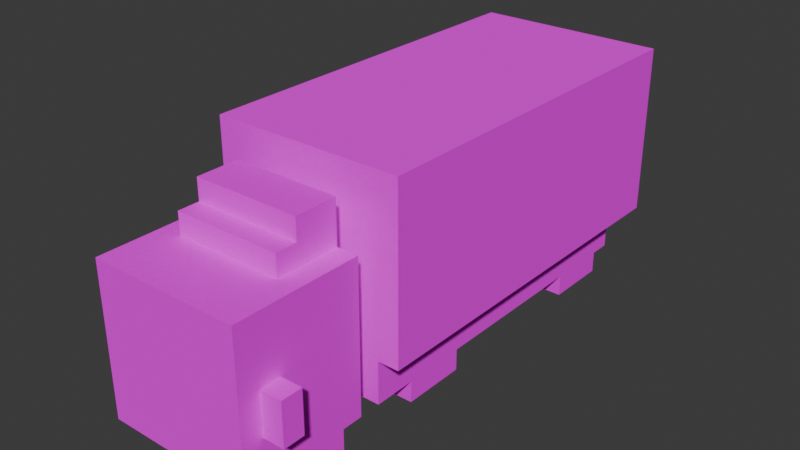 # Source: truck01.blend  (saved by Blender 4.0.36; exported with 4.5.12 LTS)
import bpy
from mathutils import Matrix  # noqa: F401  (used for matrix-valued properties, if any)

bpy.ops.wm.read_factory_settings(use_empty=True)
scene = bpy.context.scene
scene.name = 'Scene'

# ---- collections
col_collection = bpy.data.collections.new('Collection'); scene.collection.children.link(col_collection)

# ---- images (referenced by path relative to the original .blend; pixels are not part of the script)
import os
ASSET_DIR = os.environ.get("B2B_ASSET_DIR", "")  # directory of the original .blend (textures are referenced by path, not embedded)
HERE = os.path.dirname(os.path.abspath(__file__))  # packed textures are extracted next to this script under _unpacked/

def load_image(name, relpath, width, height, colorspace="sRGB"):
    """Load a texture the original file referenced (path relative to the .blend, or extracted next to this script)."""
    p = next((c for c in (os.path.join(HERE, relpath), os.path.join(ASSET_DIR, relpath)) if relpath and os.path.exists(c)), "")
    if p:
        img = bpy.data.images.load(p, check_existing=True)
        img.name = name
    else:  # same state as the original file: an image datablock whose file is absent (Cycles renders it pink)
        img = bpy.data.images.new(name, width, height)
        img.source = "FILE"
        img.filepath = "//" + (relpath or name)
    img.colorspace_settings.name = colorspace
    return img
img_0_png = load_image('0.png', '0.png', 1024, 1024, 'sRGB')

# ---- materials (node trees are filled in below, after node groups)
mat_truck_tex_tex = bpy.data.materials.new('Truck-tex.tex')
mat_truck_tex_tex.use_transparent_shadow = False
mat_truck_tex_tex.roughness = 1.0

# ---- material node trees
mat_truck_tex_tex.use_nodes = True; mat_truck_tex_tex.node_tree.nodes.clear()
_N = mat_truck_tex_tex.node_tree.nodes; _L = mat_truck_tex_tex.node_tree.links
n0 = _N.new('ShaderNodeBsdfPrincipled'); n0.name = 'Principled BSDF'; n0.location = (0, 300)
n0.inputs[2].default_value = 1.0
n0.inputs[3].default_value = 1.45
n0.inputs[13].default_value = 0.0
n1 = _N.new('ShaderNodeOutputMaterial'); n1.name = 'Material Output'; n1.location = (280, 300)
n2 = _N.new('ShaderNodeTexImage'); n2.name = 'Image Texture'; n2.location = (-480, 255)
n2.image = img_0_png
_L.new(n0.outputs[0], n1.inputs[0])
_L.new(n2.outputs[0], n0.inputs[0])
n1.is_active_output = True

# ---- world
world_world = bpy.data.worlds.new('World'); scene.world = world_world
world_world.use_nodes = True; world_world.node_tree.nodes.clear()
_N = world_world.node_tree.nodes; _L = world_world.node_tree.links
n0 = _N.new('ShaderNodeOutputWorld'); n0.name = 'World Output'; n0.location = (300, 300)
n1 = _N.new('ShaderNodeBackground'); n1.name = 'Background'; n1.location = (10, 300)
n1.inputs[0].default_value = (0.05088, 0.05088, 0.05088, 1.0)
_L.new(n1.outputs[0], n0.inputs[0])
n0.is_active_output = True
world_world.color = (0.05088, 0.05088, 0.05088)
world_world.use_sun_shadow = False
world_world.sun_shadow_jitter_overblur = 0.0

# ---- meshes
me_truck = bpy.data.meshes.new('Truck')
me_truck.from_pydata([(0.54, 1.32, -1.5), (-0.54, 1.32, -1.5), (-0.54, 1.32, 0.66), (0.54, 1.32, 0.66), (0.42, 0.96, 1.14), (-0.3, 0.96, 1.14), (-0.3, 0.96, 1.5), (0.42, 0.96, 1.5), (0.3, 1.2, 0.78), (-0.3, 1.2, 0.78), (-0.3, 1.2, 1.02), (0.3, 1.2, 1.02), (-0.3, 0.96, 0.78), (-0.42, 0.96, 0.78), (-0.42, 0.96, 1.5), (-0.3, 0.96, 1.5), (0.3, 1.08, 1.02), (-0.3, 1.08, 1.02), (-0.3, 1.08, 1.14), (0.3, 1.08, 1.14), (0.42, 0.96, 0.78), (0.3, 0.96, 0.78), (0.3, 0.96, 1.14), (0.42, 0.96, 1.14), (0.18, 0.48, 0.66), (-0.18, 0.48, 0.66), (-0.18, 0.48, 0.78), (0.18, 0.48, 0.78), (0.54, 0.6, 1.26), (0.42, 0.6, 1.26), (0.42, 0.6, 1.38), (0.54, 0.6, 1.38), (-0.42, 0.6, 1.26), (-0.54, 0.6, 1.26), (-0.54, 0.6, 1.38), (-0.42, 0.6, 1.38), (0.3, 0.24, 0.66), (0.18, 0.24, 0.66), (0.18, 0.24, 0.78), (0.3, 0.24, 0.78), (-0.18, 0.24, 0.66), (-0.3, 0.24, 0.66), (-0.3, 0.24, 0.78), (-0.18, 0.24, 0.78), (0.42, 0.12, -0.18), (-0.3, 0.12, -0.18), (-0.3, 0.12, -0.9), (0.42, 0.12, -0.9), (0.54, 0.36, 0.66), (0.42, 0.36, 0.66), (0.42, 0.36, -1.5), (0.54, 0.36, -1.5), (-0.42, 0.36, 0.66), (-0.54, 0.36, 0.66), (-0.54, 0.36, -1.5), (-0.42, 0.36, -1.5), (0.42, 0.12, 1.5), (-0.42, 0.12, 1.5), (-0.42, 0.12, 1.26), (0.42, 0.12, 1.26), (0.18, 0.12, 1.26), (-0.18, 0.12, 1.26), (-0.18, 0.12, 0.78), (0.18, 0.12, 0.78), (0.18, 0.12, -0.9), (-0.18, 0.12, -0.9), (-0.18, 0.12, -1.38), (0.18, 0.12, -1.38), (0.42, 0.0, 1.26), (0.18, 0.0, 1.26), (0.18, 0.0, 0.9), (0.42, 0.0, 0.9), (-0.18, 0.0, 1.26), (-0.42, 0.0, 1.26), (-0.42, 0.0, 0.9), (-0.18, 0.0, 0.9), (0.42, 0.12, 0.66), (-0.06, 0.12, 0.66), (-0.06, 0.12, 0.42), (0.42, 0.12, 0.42), (-0.06, 0.12, 0.66), (-0.18, 0.12, 0.66), (-0.18, 0.12, -0.06), (-0.06, 0.12, -0.06), (0.42, 0.0, 0.42), (0.18, 0.0, 0.42), (0.18, 0.0, 0.06), (0.42, 0.0, 0.06), (-0.18, 0.0, 0.42), (-0.42, 0.0, 0.42), (-0.42, 0.0, 0.06), (-0.18, 0.0, 0.06), (0.18, 0.12, 0.42), (-0.06, 0.12, 0.42), (-0.06, 0.12, -0.06), (0.18, 0.12, -0.06), (-0.3, 0.12, -0.06), (-0.42, 0.12, -0.06), (-0.42, 0.12, -0.9), (-0.3, 0.12, -0.9), (0.42, 0.0, -0.9), (0.18, 0.0, -0.9), (0.18, 0.0, -1.26), (0.42, 0.0, -1.26), (-0.18, 0.0, -0.9), (-0.42, 0.0, -0.9), (-0.42, 0.0, -1.26), (-0.18, 0.0, -1.26), (0.42, 0.36, -1.38), (-0.42, 0.36, -1.38), (-0.42, 0.36, -1.5), (0.42, 0.36, -1.5), (0.3, 0.12, 0.78), (-0.18, 0.12, 0.78), (-0.18, 0.12, 0.66), (0.3, 0.12, 0.66), (-0.18, 0.12, 0.78), (-0.3, 0.12, 0.78), (-0.3, 0.12, 0.42), (-0.18, 0.12, 0.42), (0.42, 0.12, 0.06), (0.18, 0.12, 0.06), (0.18, 0.12, -0.18), (0.42, 0.12, -0.18), (0.18, 0.12, -0.06), (-0.3, 0.12, -0.06), (-0.3, 0.12, -0.18), (0.18, 0.12, -0.18), (0.42, 0.12, 0.9), (0.18, 0.12, 0.9), (0.18, 0.12, 0.78), (0.42, 0.12, 0.78), (-0.18, 0.12, 0.9), (-0.42, 0.12, 0.9), (-0.42, 0.12, 0.78), (-0.18, 0.12, 0.78), (-0.3, 0.12, 0.66), (-0.42, 0.12, 0.66), (-0.42, 0.12, 0.42), (-0.3, 0.12, 0.42), (-0.18, 0.12, 0.06), (-0.42, 0.12, 0.06), (-0.42, 0.12, -0.06), (-0.18, 0.12, -0.06), (0.42, 0.12, -1.26), (0.18, 0.12, -1.26), (0.18, 0.12, -1.38), (0.42, 0.12, -1.38), (-0.18, 0.12, -1.26), (-0.42, 0.12, -1.26), (-0.42, 0.12, -1.38), (-0.18, 0.12, -1.38), (0.54, 0.36, 1.38), (0.42, 0.36, 1.38), (0.42, 0.36, 1.26), (0.54, 0.36, 1.26), (-0.42, 0.36, 1.38), (-0.54, 0.36, 1.38), (-0.54, 0.36, 1.26), (-0.42, 0.36, 1.26), (0.54, 1.32, -1.5), (0.54, 1.32, 0.66), (0.54, 0.36, 0.66), (0.54, 0.36, -1.5), (0.42, 0.96, 0.9), (0.42, 0.96, 1.26), (0.42, 0.0, 1.26), (0.42, 0.0, 0.9), (0.42, 0.36, -1.26), (0.42, 0.36, 0.42), (0.42, 0.24, 0.42), (0.42, 0.24, -1.26), (0.42, 0.96, 1.26), (0.42, 0.96, 1.5), (0.42, 0.6, 1.5), (0.42, 0.6, 1.26), (0.42, 0.96, 0.78), (0.42, 0.96, 0.9), (0.42, 0.12, 0.9), (0.42, 0.12, 0.78), (0.42, 0.24, 0.06), (0.42, 0.24, 0.42), (0.42, 0.0, 0.42), (0.42, 0.0, 0.06), (0.42, 0.24, -0.9), (0.42, 0.24, 0.06), (0.42, 0.12, 0.06), (0.42, 0.12, -0.9), (0.42, 0.24, -1.26), (0.42, 0.24, -0.9), (0.42, 0.0, -0.9), (0.42, 0.0, -1.26), (0.42, 0.6, 1.38), (0.42, 0.6, 1.5), (0.42, 0.12, 1.5), (0.42, 0.12, 1.38), (-0.18, 0.12, 0.9), (-0.18, 0.12, 1.26), (-0.18, 0.0, 1.26), (-0.18, 0.0, 0.9), (0.3, 1.08, 0.78), (0.3, 1.08, 1.14), (0.3, 0.96, 1.14), (0.3, 0.96, 0.78), (0.42, 0.36, 0.42), (0.42, 0.36, 0.66), (0.42, 0.12, 0.66), (0.42, 0.12, 0.42), (-0.18, 0.12, 0.06), (-0.18, 0.12, 0.42), (-0.18, 0.0, 0.42), (-0.18, 0.0, 0.06), (-0.18, 0.12, -1.26), (-0.18, 0.12, -0.9), (-0.18, 0.0, -0.9), (-0.18, 0.0, -1.26), (0.42, 0.36, 1.26), (0.42, 0.36, 1.38), (0.42, 0.12, 1.38), (0.42, 0.12, 1.26), (0.54, 0.6, 1.26), (0.54, 0.6, 1.38), (0.54, 0.36, 1.38), (0.54, 0.36, 1.26), (0.3, 1.2, 0.78), (0.3, 1.2, 1.02), (0.3, 1.08, 1.02), (0.3, 1.08, 0.78), (0.18, 0.48, 0.66), (0.18, 0.48, 0.78), (0.18, 0.24, 0.78), (0.18, 0.24, 0.66), (0.42, 0.36, -1.38), (0.42, 0.36, -1.26), (0.42, 0.12, -1.26), (0.42, 0.12, -1.38), (0.3, 0.24, 0.66), (0.3, 0.24, 0.78), (0.3, 0.12, 0.78), (0.3, 0.12, 0.66), (-0.54, 0.36, -1.5), (-0.54, 0.36, 0.66), (-0.54, 1.32, 0.66), (-0.54, 1.32, -1.5), (-0.42, 0.0, 0.9), (-0.42, 0.0, 1.26), (-0.42, 0.96, 1.26), (-0.42, 0.96, 0.9), (-0.42, 0.24, -1.26), (-0.42, 0.24, 0.42), (-0.42, 0.36, 0.42), (-0.42, 0.36, -1.26), (-0.42, 0.6, 1.26), (-0.42, 0.6, 1.5), (-0.42, 0.96, 1.5), (-0.42, 0.96, 1.26), (-0.42, 0.12, 0.78), (-0.42, 0.12, 0.9), (-0.42, 0.96, 0.9), (-0.42, 0.96, 0.78), (-0.42, 0.0, 0.06), (-0.42, 0.0, 0.42), (-0.42, 0.24, 0.42), (-0.42, 0.24, 0.06), (-0.42, 0.12, -0.9), (-0.42, 0.12, 0.06), (-0.42, 0.24, 0.06), (-0.42, 0.24, -0.9), (-0.42, 0.0, -1.26), (-0.42, 0.0, -0.9), (-0.42, 0.24, -0.9), (-0.42, 0.24, -1.26), (-0.42, 0.12, 1.38), (-0.42, 0.12, 1.5), (-0.42, 0.6, 1.5), (-0.42, 0.6, 1.38), (0.18, 0.0, 0.9), (0.18, 0.0, 1.26), (0.18, 0.12, 1.26), (0.18, 0.12, 0.9), (-0.3, 0.96, 0.78), (-0.3, 0.96, 1.14), (-0.3, 1.08, 1.14), (-0.3, 1.08, 0.78), (-0.42, 0.12, 0.42), (-0.42, 0.12, 0.66), (-0.42, 0.36, 0.66), (-0.42, 0.36, 0.42), (0.18, 0.0, 0.06), (0.18, 0.0, 0.42), (0.18, 0.12, 0.42), (0.18, 0.12, 0.06), (0.18, 0.0, -1.26), (0.18, 0.0, -0.9), (0.18, 0.12, -0.9), (0.18, 0.12, -1.26), (-0.42, 0.12, 1.26), (-0.42, 0.12, 1.38), (-0.42, 0.36, 1.38), (-0.42, 0.36, 1.26), (-0.54, 0.36, 1.26), (-0.54, 0.36, 1.38), (-0.54, 0.6, 1.38), (-0.54, 0.6, 1.26), (-0.3, 1.08, 0.78), (-0.3, 1.08, 1.02), (-0.3, 1.2, 1.02), (-0.3, 1.2, 0.78), (-0.18, 0.24, 0.66), (-0.18, 0.24, 0.78), (-0.18, 0.48, 0.78), (-0.18, 0.48, 0.66), (-0.42, 0.12, -1.38), (-0.42, 0.12, -1.26), (-0.42, 0.36, -1.26), (-0.42, 0.36, -1.38), (-0.3, 0.12, 0.66), (-0.3, 0.12, 0.78), (-0.3, 0.24, 0.78), (-0.3, 0.24, 0.66), (0.54, 0.36, -1.5), (-0.54, 0.36, -1.5), (-0.54, 1.32, -1.5), (0.54, 1.32, -1.5), (0.42, 0.6, 0.78), (-0.06, 0.6, 0.78), (-0.06, 0.96, 0.78), (0.42, 0.96, 0.78), (0.42, 0.12, -1.38), (-0.42, 0.12, -1.38), (-0.42, 0.36, -1.38), (0.42, 0.36, -1.38), (-0.3, 0.12, 0.78), (-0.42, 0.12, 0.78), (-0.42, 0.96, 0.78), (-0.3, 0.96, 0.78), (-0.18, 0.24, 0.78), (-0.3, 0.24, 0.78), (-0.3, 1.2, 0.78), (-0.18, 1.2, 0.78), (-0.06, 0.6, 0.78), (-0.18, 0.6, 0.78), (-0.18, 1.2, 0.78), (-0.06, 1.2, 0.78), (0.3, 0.96, 0.78), (-0.06, 0.96, 0.78), (-0.06, 1.2, 0.78), (0.3, 1.2, 0.78), (0.42, 0.12, 0.78), (0.3, 0.12, 0.78), (0.3, 0.6, 0.78), (0.42, 0.6, 0.78), (0.3, 0.48, 0.78), (-0.18, 0.48, 0.78), (-0.18, 0.6, 0.78), (0.3, 0.6, 0.78), (0.54, 0.36, 1.26), (0.42, 0.36, 1.26), (0.42, 0.6, 1.26), (0.54, 0.6, 1.26), (-0.42, 0.36, 1.26), (-0.54, 0.36, 1.26), (-0.54, 0.6, 1.26), (-0.42, 0.6, 1.26), (0.42, 0.0, 0.9), (0.18, 0.0, 0.9), (0.18, 0.12, 0.9), (0.42, 0.12, 0.9), (-0.18, 0.0, 0.9), (-0.42, 0.0, 0.9), (-0.42, 0.12, 0.9), (-0.18, 0.12, 0.9), (0.3, 0.24, 0.78), (0.18, 0.24, 0.78), (0.18, 0.48, 0.78), (0.3, 0.48, 0.78), (0.42, 0.0, 0.06), (0.18, 0.0, 0.06), (0.18, 0.12, 0.06), (0.42, 0.12, 0.06), (-0.18, 0.0, 0.06), (-0.42, 0.0, 0.06), (-0.42, 0.12, 0.06), (-0.18, 0.12, 0.06), (0.42, 0.0, -1.26), (0.18, 0.0, -1.26), (0.18, 0.12, -1.26), (0.42, 0.12, -1.26), (-0.18, 0.0, -1.26), (-0.42, 0.0, -1.26), (-0.42, 0.12, -1.26), (-0.18, 0.12, -1.26), (0.42, 0.96, 1.5), (-0.42, 0.96, 1.5), (-0.42, 0.12, 1.5), (0.42, 0.12, 1.5), (0.54, 1.32, 0.66), (-0.18, 1.32, 0.66), (-0.18, 0.6, 0.66), (0.54, 0.6, 0.66), (-0.18, 1.32, 0.66), (-0.54, 1.32, 0.66), (-0.54, 0.48, 0.66), (-0.18, 0.48, 0.66), (0.3, 1.08, 1.14), (-0.3, 1.08, 1.14), (-0.3, 0.96, 1.14), (0.3, 0.96, 1.14), (0.3, 1.2, 1.02), (-0.3, 1.2, 1.02), (-0.3, 1.08, 1.02), (0.3, 1.08, 1.02), (0.54, 0.6, 0.66), (0.3, 0.6, 0.66), (0.3, 0.36, 0.66), (0.54, 0.36, 0.66), (0.3, 0.6, 0.66), (-0.18, 0.6, 0.66), (-0.18, 0.48, 0.66), (0.3, 0.48, 0.66), (0.54, 0.6, 1.38), (0.42, 0.6, 1.38), (0.42, 0.36, 1.38), (0.54, 0.36, 1.38), (-0.42, 0.6, 1.38), (-0.54, 0.6, 1.38), (-0.54, 0.36, 1.38), (-0.42, 0.36, 1.38), (0.42, 0.12, 1.26), (0.18, 0.12, 1.26), (0.18, 0.0, 1.26), (0.42, 0.0, 1.26), (-0.18, 0.12, 1.26), (-0.42, 0.12, 1.26), (-0.42, 0.0, 1.26), (-0.18, 0.0, 1.26), (0.42, 0.36, 0.66), (0.3, 0.36, 0.66), (0.3, 0.12, 0.66), (0.42, 0.12, 0.66), (-0.3, 0.36, 0.66), (-0.42, 0.36, 0.66), (-0.42, 0.12, 0.66), (-0.3, 0.12, 0.66), (0.3, 0.48, 0.66), (0.18, 0.48, 0.66), (0.18, 0.24, 0.66), (0.3, 0.24, 0.66), (-0.18, 0.48, 0.66), (-0.3, 0.48, 0.66), (-0.3, 0.24, 0.66), (-0.18, 0.24, 0.66), (-0.3, 0.48, 0.66), (-0.54, 0.48, 0.66), (-0.54, 0.36, 0.66), (-0.3, 0.36, 0.66), (0.42, 0.12, 0.42), (0.18, 0.12, 0.42), (0.18, 0.0, 0.42), (0.42, 0.0, 0.42), (-0.18, 0.12, 0.42), (-0.42, 0.12, 0.42), (-0.42, 0.0, 0.42), (-0.18, 0.0, 0.42), (0.42, 0.12, -0.9), (0.18, 0.12, -0.9), (0.18, 0.0, -0.9), (0.42, 0.0, -0.9), (-0.18, 0.12, -0.9), (-0.42, 0.12, -0.9), (-0.42, 0.0, -0.9), (-0.18, 0.0, -0.9)], [], [(0, 1, 2), (0, 2, 3), (4, 5, 6), (4, 6, 7), (8, 9, 10), (8, 10, 11), (12, 13, 14), (12, 14, 15), (16, 17, 18), (16, 18, 19), (20, 21, 22), (20, 22, 23), (24, 25, 26), (24, 26, 27), (28, 29, 30), (28, 30, 31), (32, 33, 34), (32, 34, 35), (36, 37, 38), (36, 38, 39), (40, 41, 42), (40, 42, 43), (44, 45, 46), (44, 46, 47), (48, 49, 50), (48, 50, 51), (52, 53, 54), (52, 54, 55), (56, 57, 58), (56, 58, 59), (60, 61, 62), (60, 62, 63), (64, 65, 66), (64, 66, 67), (68, 69, 70), (68, 70, 71), (72, 73, 74), (72, 74, 75), (76, 77, 78), (76, 78, 79), (80, 81, 82), (80, 82, 83), (84, 85, 86), (84, 86, 87), (88, 89, 90), (88, 90, 91), (92, 93, 94), (92, 94, 95), (96, 97, 98), (96, 98, 99), (100, 101, 102), (100, 102, 103), (104, 105, 106), (104, 106, 107), (108, 109, 110), (108, 110, 111), (112, 113, 114), (112, 114, 115), (116, 117, 118), (116, 118, 119), (120, 121, 122), (120, 122, 123), (124, 125, 126), (124, 126, 127), (128, 129, 130), (128, 130, 131), (132, 133, 134), (132, 134, 135), (136, 137, 138), (136, 138, 139), (140, 141, 142), (140, 142, 143), (144, 145, 146), (144, 146, 147), (148, 149, 150), (148, 150, 151), (152, 153, 154), (152, 154, 155), (156, 157, 158), (156, 158, 159), (160, 161, 162), (160, 162, 163), (164, 165, 166), (164, 166, 167), (168, 169, 170), (168, 170, 171), (172, 173, 174), (172, 174, 175), (176, 177, 178), (176, 178, 179), (180, 181, 182), (180, 182, 183), (184, 185, 186), (184, 186, 187), (188, 189, 190), (188, 190, 191), (192, 193, 194), (192, 194, 195), (196, 197, 198), (196, 198, 199), (200, 201, 202), (200, 202, 203), (204, 205, 206), (204, 206, 207), (208, 209, 210), (208, 210, 211), (212, 213, 214), (212, 214, 215), (216, 217, 218), (216, 218, 219), (220, 221, 222), (220, 222, 223), (224, 225, 226), (224, 226, 227), (228, 229, 230), (228, 230, 231), (232, 233, 234), (232, 234, 235), (236, 237, 238), (236, 238, 239), (240, 241, 242), (240, 242, 243), (244, 245, 246), (244, 246, 247), (248, 249, 250), (248, 250, 251), (252, 253, 254), (252, 254, 255), (256, 257, 258), (256, 258, 259), (260, 261, 262), (260, 262, 263), (264, 265, 266), (264, 266, 267), (268, 269, 270), (268, 270, 271), (272, 273, 274), (272, 274, 275), (276, 277, 278), (276, 278, 279), (280, 281, 282), (280, 282, 283), (284, 285, 286), (284, 286, 287), (288, 289, 290), (288, 290, 291), (292, 293, 294), (292, 294, 295), (296, 297, 298), (296, 298, 299), (300, 301, 302), (300, 302, 303), (304, 305, 306), (304, 306, 307), (308, 309, 310), (308, 310, 311), (312, 313, 314), (312, 314, 315), (316, 317, 318), (316, 318, 319), (320, 321, 322), (320, 322, 323), (324, 325, 326), (324, 326, 327), (328, 329, 330), (328, 330, 331), (332, 333, 334), (332, 334, 335), (336, 337, 338), (336, 338, 339), (340, 341, 342), (340, 342, 343), (344, 345, 346), (344, 346, 347), (348, 349, 350), (348, 350, 351), (352, 353, 354), (352, 354, 355), (356, 357, 358), (356, 358, 359), (360, 361, 362), (360, 362, 363), (364, 365, 366), (364, 366, 367), (368, 369, 370), (368, 370, 371), (372, 373, 374), (372, 374, 375), (376, 377, 378), (376, 378, 379), (380, 381, 382), (380, 382, 383), (384, 385, 386), (384, 386, 387), (388, 389, 390), (388, 390, 391), (392, 393, 394), (392, 394, 395), (396, 397, 398), (396, 398, 399), (400, 401, 402), (400, 402, 403), (404, 405, 406), (404, 406, 407), (408, 409, 410), (408, 410, 411), (412, 413, 414), (412, 414, 415), (416, 417, 418), (416, 418, 419), (420, 421, 422), (420, 422, 423), (424, 425, 426), (424, 426, 427), (428, 429, 430), (428, 430, 431), (432, 433, 434), (432, 434, 435), (436, 437, 438), (436, 438, 439), (440, 441, 442), (440, 442, 443), (444, 445, 446), (444, 446, 447), (448, 449, 450), (448, 450, 451), (452, 453, 454), (452, 454, 455), (456, 457, 458), (456, 458, 459), (460, 461, 462), (460, 462, 463), (464, 465, 466), (464, 466, 467), (468, 469, 470), (468, 470, 471)])
_uv = me_truck.uv_layers.new(name='UVMap')
_uv.uv.foreach_set('vector', [0.01562, 0.01562, 0.1562, 0.01562, 0.1562, 0.2969, 0.01562, 0.01562, 0.1562, 0.2969, 0.01562, 0.2969, 0.7656, 0.3281, 0.8594, 0.3281, 0.8594, 0.375, 0.7656, 0.3281, 0.8594, 0.375, 0.7656, 0.375, 0.8906, 0.4531, 0.9688, 0.4531, 0.9688, 0.4844, 0.8906, 0.4531, 0.9688, 0.4844, 0.8906, 0.4844, 0.2656, 0.3281, 0.2812, 0.3281, 0.2812, 0.4219, 0.2656, 0.3281, 0.2812, 0.4219, 0.2656, 0.4219, 0.6875, 0.6562, 0.7656, 0.6562, 0.7656, 0.6719, 0.6875, 0.6562, 0.7656, 0.6719, 0.6875, 0.6719, 0.5156, 0.4531, 0.5312, 0.4531, 0.5312, 0.5, 0.5156, 0.4531, 0.5312, 0.5, 0.5156, 0.5, 0.7656, 0.7031, 0.8125, 0.7031, 0.8125, 0.7188, 0.7656, 0.7031, 0.8125, 0.7188, 0.7656, 0.7188, 0.5938, 0.7969, 0.6094, 0.7969, 0.6094, 0.8125, 0.5938, 0.7969, 0.6094, 0.8125, 0.5938, 0.8125, 0.5, 0.7969, 0.5156, 0.7969, 0.5156, 0.8125, 0.5, 0.7969, 0.5156, 0.8125, 0.5, 0.8125, 0.4062, 0.7969, 0.4219, 0.7969, 0.4219, 0.8125, 0.4062, 0.7969, 0.4219, 0.8125, 0.4062, 0.8125, 0.4531, 0.7969, 0.4688, 0.7969, 0.4688, 0.8125, 0.4531, 0.7969, 0.4688, 0.8125, 0.4531, 0.8125, 0.1406, 0.3281, 0.2344, 0.3281, 0.2344, 0.4219, 0.1406, 0.3281, 0.2344, 0.4219, 0.1406, 0.4219, 0.2344, 0.01562, 0.25, 0.01562, 0.25, 0.2969, 0.2344, 0.01562, 0.25, 0.2969, 0.2344, 0.2969, 0.1875, 0.01562, 0.2031, 0.01562, 0.2031, 0.2969, 0.1875, 0.01562, 0.2031, 0.2969, 0.1875, 0.2969, 0.75, 0.4531, 0.8594, 0.4531, 0.8594, 0.4844, 0.75, 0.4531, 0.8594, 0.4844, 0.75, 0.4844, 0.4062, 0.3281, 0.4531, 0.3281, 0.4531, 0.3906, 0.4062, 0.3281, 0.4531, 0.3906, 0.4062, 0.3906, 0.4844, 0.3281, 0.5312, 0.3281, 0.5312, 0.3906, 0.4844, 0.3281, 0.5312, 0.3906, 0.4844, 0.3906, 0.2656, 0.4531, 0.2969, 0.4531, 0.2969, 0.5, 0.2656, 0.4531, 0.2969, 0.5, 0.2656, 0.5, 0.3906, 0.4531, 0.4219, 0.4531, 0.4219, 0.5, 0.3906, 0.4531, 0.4219, 0.5, 0.3906, 0.5, 0.01562, 0.5312, 0.07812, 0.5312, 0.07812, 0.5625, 0.01562, 0.5312, 0.07812, 0.5625, 0.01562, 0.5625, 0.3125, 0.3281, 0.3281, 0.3281, 0.3281, 0.4219, 0.3125, 0.3281, 0.3281, 0.4219, 0.3125, 0.4219, 0.2031, 0.4531, 0.2344, 0.4531, 0.2344, 0.5, 0.2031, 0.4531, 0.2344, 0.5, 0.2031, 0.5, 0.01562, 0.4531, 0.04688, 0.4531, 0.04688, 0.5, 0.01562, 0.4531, 0.04688, 0.5, 0.01562, 0.5, 0.5625, 0.3281, 0.5938, 0.3281, 0.5938, 0.3906, 0.5625, 0.3281, 0.5938, 0.3906, 0.5625, 0.3906, 0.9375, 0.1719, 0.9531, 0.1719, 0.9531, 0.2812, 0.9375, 0.1719, 0.9531, 0.2812, 0.9375, 0.2812, 0.07812, 0.4531, 0.1094, 0.4531, 0.1094, 0.5, 0.07812, 0.4531, 0.1094, 0.5, 0.07812, 0.5, 0.4531, 0.4531, 0.4844, 0.4531, 0.4844, 0.5, 0.4531, 0.4531, 0.4844, 0.5, 0.4531, 0.5, 0.875, 0.5938, 0.9844, 0.5938, 0.9844, 0.6094, 0.875, 0.5938, 0.9844, 0.6094, 0.875, 0.6094, 0.9062, 0.6562, 0.9688, 0.6562, 0.9688, 0.6719, 0.9062, 0.6562, 0.9688, 0.6719, 0.9062, 0.6719, 0.5625, 0.4531, 0.5781, 0.4531, 0.5781, 0.5, 0.5625, 0.4531, 0.5781, 0.5, 0.5625, 0.5, 0.6875, 0.5312, 0.7188, 0.5312, 0.7188, 0.5625, 0.6875, 0.5312, 0.7188, 0.5625, 0.6875, 0.5625, 0.01562, 0.7031, 0.07812, 0.7031, 0.07812, 0.7188, 0.01562, 0.7031, 0.07812, 0.7188, 0.01562, 0.7188, 0.8281, 0.75, 0.8594, 0.75, 0.8594, 0.7656, 0.8281, 0.75, 0.8594, 0.7656, 0.8281, 0.7656, 0.5781, 0.75, 0.6094, 0.75, 0.6094, 0.7656, 0.5781, 0.75, 0.6094, 0.7656, 0.5781, 0.7656, 0.7969, 0.5312, 0.8125, 0.5312, 0.8125, 0.5625, 0.7969, 0.5312, 0.8125, 0.5625, 0.7969, 0.5625, 0.5156, 0.75, 0.5469, 0.75, 0.5469, 0.7656, 0.5156, 0.75, 0.5469, 0.7656, 0.5156, 0.7656, 0.4531, 0.75, 0.4844, 0.75, 0.4844, 0.7656, 0.4531, 0.75, 0.4844, 0.7656, 0.4531, 0.7656, 0.6406, 0.75, 0.6719, 0.75, 0.6719, 0.7656, 0.6406, 0.75, 0.6719, 0.7656, 0.6406, 0.7656, 0.5469, 0.7969, 0.5625, 0.7969, 0.5625, 0.8125, 0.5469, 0.7969, 0.5625, 0.8125, 0.5469, 0.8125, 0.2656, 0.7969, 0.2812, 0.7969, 0.2812, 0.8125, 0.2656, 0.7969, 0.2812, 0.8125, 0.2656, 0.8125, 0.5938, 0.01562, 0.875, 0.01562, 0.875, 0.1406, 0.5938, 0.01562, 0.875, 0.1406, 0.5938, 0.1406, 0.9062, 0.01562, 0.9531, 0.01562, 0.9531, 0.1406, 0.9062, 0.01562, 0.9531, 0.1406, 0.9062, 0.1406, 0.01562, 0.6562, 0.2344, 0.6562, 0.2344, 0.6719, 0.01562, 0.6562, 0.2344, 0.6719, 0.01562, 0.6719, 0.1406, 0.4531, 0.1719, 0.4531, 0.1719, 0.5, 0.1406, 0.4531, 0.1719, 0.5, 0.1406, 0.5, 0.7969, 0.1719, 0.8125, 0.1719, 0.8125, 0.2812, 0.7969, 0.1719, 0.8125, 0.2812, 0.7969, 0.2812, 0.3438, 0.5312, 0.3906, 0.5312, 0.3906, 0.5625, 0.3438, 0.5312, 0.3906, 0.5625, 0.3438, 0.5625, 0.4219, 0.6562, 0.5469, 0.6562, 0.5469, 0.6719, 0.4219, 0.6562, 0.5469, 0.6719, 0.4219, 0.6719, 0.2656, 0.5312, 0.3125, 0.5312, 0.3125, 0.5625, 0.2656, 0.5312, 0.3125, 0.5625, 0.2656, 0.5625, 0.625, 0.3281, 0.6406, 0.3281, 0.6406, 0.3906, 0.625, 0.3281, 0.6406, 0.3906, 0.625, 0.3906, 0.9219, 0.7031, 0.9688, 0.7031, 0.9688, 0.7188, 0.9219, 0.7031, 0.9688, 0.7188, 0.9219, 0.7188, 0.375, 0.7031, 0.4219, 0.7031, 0.4219, 0.7188, 0.375, 0.7031, 0.4219, 0.7188, 0.375, 0.7188, 0.625, 0.5312, 0.6562, 0.5312, 0.6562, 0.5625, 0.625, 0.5312, 0.6562, 0.5625, 0.625, 0.5625, 0.4531, 0.7031, 0.5, 0.7031, 0.5, 0.7188, 0.4531, 0.7031, 0.5, 0.7188, 0.4531, 0.7188, 0.6094, 0.7031, 0.6562, 0.7031, 0.6562, 0.7188, 0.6094, 0.7031, 0.6562, 0.7188, 0.6094, 0.7188, 0.75, 0.5312, 0.7656, 0.5312, 0.7656, 0.5625, 0.75, 0.5312, 0.7656, 0.5625, 0.75, 0.5625, 0.9375, 0.5312, 0.9531, 0.5312, 0.9531, 0.5625, 0.9375, 0.5312, 0.9531, 0.5625, 0.9375, 0.5625, 0.7656, 0.75, 0.7969, 0.75, 0.7969, 0.7656, 0.7656, 0.75, 0.7969, 0.7656, 0.7656, 0.7656, 0.8438, 0.5312, 0.8594, 0.5312, 0.8594, 0.5625, 0.8438, 0.5312, 0.8594, 0.5625, 0.8438, 0.5625, 0.8906, 0.5312, 0.9062, 0.5312, 0.9062, 0.5625, 0.8906, 0.5312, 0.9062, 0.5625, 0.8906, 0.5625, 0.3125, 0.7969, 0.3281, 0.7969, 0.3281, 0.8125, 0.3125, 0.7969, 0.3281, 0.8125, 0.3125, 0.8125, 0.2812, 0.01562, 0.5625, 0.01562, 0.5625, 0.1406, 0.2812, 0.01562, 0.5625, 0.1406, 0.2812, 0.1406, 0.4531, 0.1719, 0.5, 0.1719, 0.5, 0.2969, 0.4531, 0.1719, 0.5, 0.2969, 0.4531, 0.2969, 0.625, 0.5938, 0.8438, 0.5938, 0.8438, 0.6094, 0.625, 0.5938, 0.8438, 0.6094, 0.625, 0.6094, 0.3281, 0.4531, 0.3594, 0.4531, 0.3594, 0.5, 0.3281, 0.4531, 0.3594, 0.5, 0.3281, 0.5, 0.8906, 0.1719, 0.9062, 0.1719, 0.9062, 0.2812, 0.8906, 0.1719, 0.9062, 0.2812, 0.8906, 0.2812, 0.1094, 0.5312, 0.1562, 0.5312, 0.1562, 0.5625, 0.1094, 0.5312, 0.1562, 0.5625, 0.1094, 0.5625, 0.2656, 0.6562, 0.3906, 0.6562, 0.3906, 0.6719, 0.2656, 0.6562, 0.3906, 0.6719, 0.2656, 0.6719, 0.1875, 0.5312, 0.2344, 0.5312, 0.2344, 0.5625, 0.1875, 0.5312, 0.2344, 0.5625, 0.1875, 0.5625, 0.7188, 0.3281, 0.7344, 0.3281, 0.7344, 0.3906, 0.7188, 0.3281, 0.7344, 0.3906, 0.7188, 0.3906, 0.6875, 0.7031, 0.7344, 0.7031, 0.7344, 0.7188, 0.6875, 0.7031, 0.7344, 0.7188, 0.6875, 0.7188, 0.8438, 0.7031, 0.8906, 0.7031, 0.8906, 0.7188, 0.8438, 0.7031, 0.8906, 0.7188, 0.8438, 0.7188, 0.5, 0.5312, 0.5312, 0.5312, 0.5312, 0.5625, 0.5, 0.5312, 0.5312, 0.5625, 0.5, 0.5625, 0.2969, 0.7031, 0.3438, 0.7031, 0.3438, 0.7188, 0.2969, 0.7031, 0.3438, 0.7188, 0.2969, 0.7188, 0.5312, 0.7031, 0.5781, 0.7031, 0.5781, 0.7188, 0.5312, 0.7031, 0.5781, 0.7188, 0.5312, 0.7188, 0.1562, 0.5938, 0.1719, 0.5938, 0.1719, 0.625, 0.1562, 0.5938, 0.1719, 0.625, 0.1562, 0.625, 0.1094, 0.5938, 0.125, 0.5938, 0.125, 0.625, 0.1094, 0.5938, 0.125, 0.625, 0.1094, 0.625, 0.7031, 0.75, 0.7344, 0.75, 0.7344, 0.7656, 0.7031, 0.75, 0.7344, 0.7656, 0.7031, 0.7656, 0.0625, 0.5938, 0.07812, 0.5938, 0.07812, 0.625, 0.0625, 0.5938, 0.07812, 0.625, 0.0625, 0.625, 0.3906, 0.5938, 0.4062, 0.5938, 0.4062, 0.625, 0.3906, 0.5938, 0.4062, 0.625, 0.3906, 0.625, 0.3594, 0.7969, 0.375, 0.7969, 0.375, 0.8125, 0.3594, 0.7969, 0.375, 0.8125, 0.3594, 0.8125, 0.2812, 0.1719, 0.4219, 0.1719, 0.4219, 0.2969, 0.2812, 0.1719, 0.4219, 0.2969, 0.2812, 0.2969, 0.8906, 0.3281, 0.9531, 0.3281, 0.9531, 0.375, 0.8906, 0.3281, 0.9531, 0.375, 0.8906, 0.375, 0.6094, 0.4531, 0.7188, 0.4531, 0.7188, 0.4844, 0.6094, 0.4531, 0.7188, 0.4844, 0.6094, 0.4844, 0.8438, 0.1719, 0.8594, 0.1719, 0.8594, 0.2812, 0.8438, 0.1719, 0.8594, 0.2812, 0.8438, 0.2812, 0.5312, 0.1719, 0.5469, 0.1719, 0.5469, 0.2969, 0.5312, 0.1719, 0.5469, 0.2969, 0.5312, 0.2969, 0.3594, 0.3281, 0.375, 0.3281, 0.375, 0.4062, 0.3594, 0.3281, 0.375, 0.4062, 0.3594, 0.4062, 0.4219, 0.5312, 0.4688, 0.5312, 0.4688, 0.5625, 0.4219, 0.5312, 0.4688, 0.5625, 0.4219, 0.5625, 0.6719, 0.3281, 0.6875, 0.3281, 0.6875, 0.3906, 0.6719, 0.3281, 0.6875, 0.3906, 0.6719, 0.3906, 0.2031, 0.7031, 0.2656, 0.7031, 0.2656, 0.7188, 0.2031, 0.7031, 0.2656, 0.7188, 0.2031, 0.7188, 0.25, 0.5938, 0.2656, 0.5938, 0.2656, 0.625, 0.25, 0.5938, 0.2656, 0.625, 0.25, 0.625, 0.4375, 0.5938, 0.4531, 0.5938, 0.4531, 0.625, 0.4375, 0.5938, 0.4531, 0.625, 0.4375, 0.625, 0.1406, 0.7969, 0.1719, 0.7969, 0.1719, 0.8125, 0.1406, 0.7969, 0.1719, 0.8125, 0.1406, 0.8125, 0.07812, 0.7969, 0.1094, 0.7969, 0.1094, 0.8125, 0.07812, 0.7969, 0.1094, 0.8125, 0.07812, 0.8125, 0.4844, 0.5938, 0.5, 0.5938, 0.5, 0.625, 0.4844, 0.5938, 0.5, 0.625, 0.4844, 0.625, 0.2031, 0.7969, 0.2344, 0.7969, 0.2344, 0.8125, 0.2031, 0.7969, 0.2344, 0.8125, 0.2031, 0.8125, 0.8906, 0.75, 0.9219, 0.75, 0.9219, 0.7656, 0.8906, 0.75, 0.9219, 0.7656, 0.8906, 0.7656, 0.9531, 0.75, 0.9844, 0.75, 0.9844, 0.7656, 0.9531, 0.75, 0.9844, 0.7656, 0.9531, 0.7656, 0.01562, 0.7969, 0.04688, 0.7969, 0.04688, 0.8125, 0.01562, 0.7969, 0.04688, 0.8125, 0.01562, 0.8125, 0.5781, 0.1719, 0.6875, 0.1719, 0.6875, 0.2812, 0.5781, 0.1719, 0.6875, 0.2812, 0.5781, 0.2812, 0.01562, 0.3281, 0.1094, 0.3281, 0.1094, 0.4219, 0.01562, 0.3281, 0.1094, 0.4219, 0.01562, 0.4219, 0.7188, 0.1719, 0.7656, 0.1719, 0.7656, 0.2812, 0.7188, 0.1719, 0.7656, 0.2812, 0.7188, 0.2812, 0.5781, 0.6562, 0.6562, 0.6562, 0.6562, 0.6719, 0.5781, 0.6562, 0.6562, 0.6719, 0.5781, 0.6719, 0.7969, 0.6562, 0.875, 0.6562, 0.875, 0.6719, 0.7969, 0.6562, 0.875, 0.6719, 0.7969, 0.6719, 0.5625, 0.5312, 0.5938, 0.5312, 0.5938, 0.5625, 0.5625, 0.5312, 0.5938, 0.5625, 0.5625, 0.5625, 0.1094, 0.7031, 0.1719, 0.7031, 0.1719, 0.7188, 0.1094, 0.7031, 0.1719, 0.7188, 0.1094, 0.7188, 0.5781, 0.5938, 0.5938, 0.5938, 0.5938, 0.625, 0.5781, 0.5938, 0.5938, 0.625, 0.5781, 0.625, 0.5312, 0.5938, 0.5469, 0.5938, 0.5469, 0.625, 0.5312, 0.5938, 0.5469, 0.625, 0.5312, 0.625, 0.3281, 0.75, 0.3594, 0.75, 0.3594, 0.7656, 0.3281, 0.75, 0.3594, 0.7656, 0.3281, 0.7656, 0.3906, 0.75, 0.4219, 0.75, 0.4219, 0.7656, 0.3906, 0.75, 0.4219, 0.7656, 0.3906, 0.7656, 0.2031, 0.5938, 0.2188, 0.5938, 0.2188, 0.625, 0.2031, 0.5938, 0.2188, 0.625, 0.2031, 0.625, 0.01562, 0.5938, 0.03125, 0.5938, 0.03125, 0.625, 0.01562, 0.5938, 0.03125, 0.625, 0.01562, 0.625, 0.3438, 0.5938, 0.3594, 0.5938, 0.3594, 0.625, 0.3438, 0.5938, 0.3594, 0.625, 0.3438, 0.625, 0.2969, 0.5938, 0.3125, 0.5938, 0.3125, 0.625, 0.2969, 0.5938, 0.3125, 0.625, 0.2969, 0.625, 0.2031, 0.75, 0.2344, 0.75, 0.2344, 0.7656, 0.2031, 0.75, 0.2344, 0.7656, 0.2031, 0.7656, 0.1406, 0.75, 0.1719, 0.75, 0.1719, 0.7656, 0.1406, 0.75, 0.1719, 0.7656, 0.1406, 0.7656, 0.2656, 0.75, 0.2969, 0.75, 0.2969, 0.7656, 0.2656, 0.75, 0.2969, 0.7656, 0.2656, 0.7656, 0.07812, 0.75, 0.1094, 0.75, 0.1094, 0.7656, 0.07812, 0.75, 0.1094, 0.7656, 0.07812, 0.7656, 0.01562, 0.75, 0.04688, 0.75, 0.04688, 0.7656, 0.01562, 0.75, 0.04688, 0.7656, 0.01562, 0.7656])
me_truck.materials.append(mat_truck_tex_tex)
me_truck.update()
me_truck.normals_split_custom_set([tuple(v) for v in zip(*[iter([0.0, 1.0, 0.0, 0.0, 1.0, 0.0, 0.0, 1.0, 0.0, 0.0, 1.0, 0.0, 0.0, 1.0, 0.0, 0.0, 1.0, 0.0, 0.0, 1.0, 0.0, 0.0, 1.0, 0.0, 0.0, 1.0, 0.0, 0.0, 1.0, 0.0, 0.0, 1.0, 0.0, 0.0, 1.0, 0.0, 0.0, 1.0, 0.0, 0.0, 1.0, 0.0, 0.0, 1.0, 0.0, 0.0, 1.0, 0.0, 0.0, 1.0, 0.0, 0.0, 1.0, 0.0, 0.0, 1.0, 0.0, 0.0, 1.0, 0.0, 0.0, 1.0, 0.0, 0.0, 1.0, 0.0, 0.0, 1.0, 0.0, 0.0, 1.0, 0.0, 0.0, 1.0, 0.0, 0.0, 1.0, 0.0, 0.0, 1.0, 0.0, 0.0, 1.0, 0.0, 0.0, 1.0, 0.0, 0.0, 1.0, 0.0, 0.0, 1.0, 0.0, 0.0, 1.0, 0.0, 0.0, 1.0, 0.0, 0.0, 1.0, 0.0, 0.0, 1.0, 0.0, 0.0, 1.0, 0.0, 0.0, 1.0, 0.0, 0.0, 1.0, 0.0, 0.0, 1.0, 0.0, 0.0, 1.0, 0.0, 0.0, 1.0, 0.0, 0.0, 1.0, 0.0, 0.0, 1.0, 0.0, 0.0, 1.0, 0.0, 0.0, 1.0, 0.0, 0.0, 1.0, 0.0, 0.0, 1.0, 0.0, 0.0, 1.0, 0.0, 0.0, 1.0, 0.0, 0.0, 1.0, 0.0, 0.0, 1.0, 0.0, 0.0, 1.0, 0.0, 0.0, 1.0, 0.0, 0.0, 1.0, 0.0, 0.0, 1.0, 0.0, 0.0, 1.0, 0.0, 0.0, 1.0, 0.0, 0.0, 1.0, 0.0, 0.0, 1.0, 0.0, 0.0, 1.0, 0.0, 0.0, 1.0, 0.0, 0.0, 1.0, 0.0, 0.0, 1.0, 0.0, 0.0, 1.0, 0.0, 0.0, 1.0, 0.0, 0.0, 1.0, 0.0, 0.0, -1.0, 0.0, 0.0, -1.0, 0.0, 0.0, -1.0, 0.0, 0.0, -1.0, 0.0, 0.0, -1.0, 0.0, 0.0, -1.0, 0.0, 0.0, -1.0, 0.0, 0.0, -1.0, 0.0, 0.0, -1.0, 0.0, 0.0, -1.0, 0.0, 0.0, -1.0, 0.0, 0.0, -1.0, 0.0, 0.0, -1.0, 0.0, 0.0, -1.0, 0.0, 0.0, -1.0, 0.0, 0.0, -1.0, 0.0, 0.0, -1.0, 0.0, 0.0, -1.0, 0.0, 0.0, -1.0, 0.0, 0.0, -1.0, 0.0, 0.0, -1.0, 0.0, 0.0, -1.0, 0.0, 0.0, -1.0, 0.0, 0.0, -1.0, 0.0, 0.0, -1.0, 0.0, 0.0, -1.0, 0.0, 0.0, -1.0, 0.0, 0.0, -1.0, 0.0, 0.0, -1.0, 0.0, 0.0, -1.0, 0.0, 0.0, -1.0, 0.0, 0.0, -1.0, 0.0, 0.0, -1.0, 0.0, 0.0, -1.0, 0.0, 0.0, -1.0, 0.0, 0.0, -1.0, 0.0, 0.0, -1.0, 0.0, 0.0, -1.0, 0.0, 0.0, -1.0, 0.0, 0.0, -1.0, 0.0, 0.0, -1.0, 0.0, 0.0, -1.0, 0.0, 0.0, -1.0, 0.0, 0.0, -1.0, 0.0, 0.0, -1.0, 0.0, 0.0, -1.0, 0.0, 0.0, -1.0, 0.0, 0.0, -1.0, 0.0, 0.0, -1.0, 0.0, 0.0, -1.0, 0.0, 0.0, -1.0, 0.0, 0.0, -1.0, 0.0, 0.0, -1.0, 0.0, 0.0, -1.0, 0.0, 0.0, -1.0, 0.0, 0.0, -1.0, 0.0, 0.0, -1.0, 0.0, 0.0, -1.0, 0.0, 0.0, -1.0, 0.0, 0.0, -1.0, 0.0, 0.0, -1.0, 0.0, 0.0, -1.0, 0.0, 0.0, -1.0, 0.0, 0.0, -1.0, 0.0, 0.0, -1.0, 0.0, 0.0, -1.0, 0.0, 0.0, -1.0, 0.0, 0.0, -1.0, 0.0, 0.0, -1.0, 0.0, 0.0, -1.0, 0.0, 0.0, -1.0, 0.0, 0.0, -1.0, 0.0, 0.0, -1.0, 0.0, 0.0, -1.0, 0.0, 0.0, -1.0, 0.0, 0.0, -1.0, 0.0, 0.0, -1.0, 0.0, 0.0, -1.0, 0.0, 0.0, -1.0, 0.0, 0.0, -1.0, 0.0, 0.0, -1.0, 0.0, 0.0, -1.0, 0.0, 0.0, -1.0, 0.0, 0.0, -1.0, 0.0, 0.0, -1.0, 0.0, 0.0, -1.0, 0.0, 0.0, -1.0, 0.0, 0.0, -1.0, 0.0, 0.0, -1.0, 0.0, 0.0, -1.0, 0.0, 0.0, -1.0, 0.0, 0.0, -1.0, 0.0, 0.0, -1.0, 0.0, 0.0, -1.0, 0.0, 0.0, -1.0, 0.0, 0.0, -1.0, 0.0, 0.0, -1.0, 0.0, 0.0, -1.0, 0.0, 0.0, -1.0, 0.0, 0.0, -1.0, 0.0, 0.0, -1.0, 0.0, 0.0, -1.0, 0.0, 0.0, -1.0, 0.0, 0.0, -1.0, 0.0, 0.0, -1.0, 0.0, 0.0, -1.0, 0.0, 0.0, -1.0, 0.0, 0.0, -1.0, 0.0, 0.0, -1.0, 0.0, 0.0, -1.0, 0.0, 0.0, -1.0, 0.0, 0.0, -1.0, 0.0, 0.0, -1.0, 0.0, 0.0, -1.0, 0.0, 0.0, -1.0, 0.0, 0.0, -1.0, 0.0, 0.0, -1.0, 0.0, 0.0, -1.0, 0.0, 0.0, -1.0, 0.0, 0.0, -1.0, 0.0, 0.0, -1.0, 0.0, 0.0, -1.0, 0.0, 0.0, -1.0, 0.0, 0.0, -1.0, 0.0, 0.0, -1.0, 0.0, 0.0, -1.0, 0.0, 0.0, -1.0, 0.0, 0.0, -1.0, 0.0, 0.0, -1.0, 0.0, 0.0, -1.0, 0.0, 0.0, -1.0, 0.0, 0.0, -1.0, 0.0, 0.0, -1.0, 0.0, 0.0, -1.0, 0.0, 0.0, -1.0, 0.0, 0.0, -1.0, 0.0, 0.0, -1.0, 0.0, 0.0, -1.0, 0.0, 0.0, -1.0, 0.0, 0.0, -1.0, 0.0, 0.0, -1.0, 0.0, 0.0, -1.0, 0.0, 0.0, -1.0, 0.0, 0.0, -1.0, 0.0, 0.0, -1.0, 0.0, 0.0, -1.0, 0.0, 0.0, -1.0, 0.0, 0.0, -1.0, 0.0, 0.0, -1.0, 0.0, 0.0, -1.0, 0.0, 0.0, -1.0, 0.0, 0.0, -1.0, 0.0, 0.0, -1.0, 0.0, 0.0, -1.0, 0.0, 0.0, -1.0, 0.0, 0.0, -1.0, 0.0, 0.0, -1.0, 0.0, 0.0, -1.0, 0.0, 0.0, -1.0, 0.0, 0.0, -1.0, 0.0, 0.0, -1.0, 0.0, 0.0, -1.0, 0.0, 0.0, -1.0, 0.0, 0.0, -1.0, 0.0, 0.0, -1.0, 0.0, 0.0, -1.0, 0.0, 0.0, -1.0, 0.0, 0.0, -1.0, 0.0, 0.0, -1.0, 0.0, 0.0, -1.0, 0.0, 0.0, -1.0, 0.0, 0.0, -1.0, 0.0, 0.0, -1.0, 0.0, 0.0, -1.0, 0.0, 1.0, 0.0, 0.0, 1.0, 0.0, 0.0, 1.0, 0.0, 0.0, 1.0, 0.0, 0.0, 1.0, 0.0, 0.0, 1.0, 0.0, 0.0, 1.0, 0.0, 0.0, 1.0, 0.0, 0.0, 1.0, 0.0, 0.0, 1.0, 0.0, 0.0, 1.0, 0.0, 0.0, 1.0, 0.0, 0.0, 1.0, 0.0, 0.0, 1.0, 0.0, 0.0, 1.0, 0.0, 0.0, 1.0, 0.0, 0.0, 1.0, 0.0, 0.0, 1.0, 0.0, 0.0, 1.0, 0.0, 0.0, 1.0, 0.0, 0.0, 1.0, 0.0, 0.0, 1.0, 0.0, 0.0, 1.0, 0.0, 0.0, 1.0, 0.0, 0.0, 1.0, 0.0, 0.0, 1.0, 0.0, 0.0, 1.0, 0.0, 0.0, 1.0, 0.0, 0.0, 1.0, 0.0, 0.0, 1.0, 0.0, 0.0, 1.0, 0.0, 0.0, 1.0, 0.0, 0.0, 1.0, 0.0, 0.0, 1.0, 0.0, 0.0, 1.0, 0.0, 0.0, 1.0, 0.0, 0.0, 1.0, 0.0, 0.0, 1.0, 0.0, 0.0, 1.0, 0.0, 0.0, 1.0, 0.0, 0.0, 1.0, 0.0, 0.0, 1.0, 0.0, 0.0, 1.0, 0.0, 0.0, 1.0, 0.0, 0.0, 1.0, 0.0, 0.0, 1.0, 0.0, 0.0, 1.0, 0.0, 0.0, 1.0, 0.0, 0.0, 1.0, 0.0, 0.0, 1.0, 0.0, 0.0, 1.0, 0.0, 0.0, 1.0, 0.0, 0.0, 1.0, 0.0, 0.0, 1.0, 0.0, 0.0, 1.0, 0.0, 0.0, 1.0, 0.0, 0.0, 1.0, 0.0, 0.0, 1.0, 0.0, 0.0, 1.0, 0.0, 0.0, 1.0, 0.0, 0.0, 1.0, 0.0, 0.0, 1.0, 0.0, 0.0, 1.0, 0.0, 0.0, 1.0, 0.0, 0.0, 1.0, 0.0, 0.0, 1.0, 0.0, 0.0, 1.0, 0.0, 0.0, 1.0, 0.0, 0.0, 1.0, 0.0, 0.0, 1.0, 0.0, 0.0, 1.0, 0.0, 0.0, 1.0, 0.0, 0.0, 1.0, 0.0, 0.0, 1.0, 0.0, 0.0, 1.0, 0.0, 0.0, 1.0, 0.0, 0.0, 1.0, 0.0, 0.0, 1.0, 0.0, 0.0, 1.0, 0.0, 0.0, 1.0, 0.0, 0.0, 1.0, 0.0, 0.0, 1.0, 0.0, 0.0, 1.0, 0.0, 0.0, 1.0, 0.0, 0.0, 1.0, 0.0, 0.0, 1.0, 0.0, 0.0, 1.0, 0.0, 0.0, 1.0, 0.0, 0.0, 1.0, 0.0, 0.0, 1.0, 0.0, 0.0, 1.0, 0.0, 0.0, 1.0, 0.0, 0.0, 1.0, 0.0, 0.0, 1.0, 0.0, 0.0, 1.0, 0.0, 0.0, 1.0, 0.0, 0.0, 1.0, 0.0, 0.0, 1.0, 0.0, 0.0, 1.0, 0.0, 0.0, 1.0, 0.0, 0.0, 1.0, 0.0, 0.0, 1.0, 0.0, 0.0, 1.0, 0.0, 0.0, 1.0, 0.0, 0.0, 1.0, 0.0, 0.0, 1.0, 0.0, 0.0, 1.0, 0.0, 0.0, 1.0, 0.0, 0.0, 1.0, 0.0, 0.0, 1.0, 0.0, 0.0, 1.0, 0.0, 0.0, 1.0, 0.0, 0.0, 1.0, 0.0, 0.0, 1.0, 0.0, 0.0, 1.0, 0.0, 0.0, 1.0, 0.0, 0.0, 1.0, 0.0, 0.0, 1.0, 0.0, 0.0, 1.0, 0.0, 0.0, 1.0, 0.0, 0.0, -1.0, 0.0, 0.0, -1.0, 0.0, 0.0, -1.0, 0.0, 0.0, -1.0, 0.0, 0.0, -1.0, 0.0, 0.0, -1.0, 0.0, 0.0, -1.0, 0.0, 0.0, -1.0, 0.0, 0.0, -1.0, 0.0, 0.0, -1.0, 0.0, 0.0, -1.0, 0.0, 0.0, -1.0, 0.0, 0.0, -1.0, 0.0, 0.0, -1.0, 0.0, 0.0, -1.0, 0.0, 0.0, -1.0, 0.0, 0.0, -1.0, 0.0, 0.0, -1.0, 0.0, 0.0, -1.0, 0.0, 0.0, -1.0, 0.0, 0.0, -1.0, 0.0, 0.0, -1.0, 0.0, 0.0, -1.0, 0.0, 0.0, -1.0, 0.0, 0.0, -1.0, 0.0, 0.0, -1.0, 0.0, 0.0, -1.0, 0.0, 0.0, -1.0, 0.0, 0.0, -1.0, 0.0, 0.0, -1.0, 0.0, 0.0, -1.0, 0.0, 0.0, -1.0, 0.0, 0.0, -1.0, 0.0, 0.0, -1.0, 0.0, 0.0, -1.0, 0.0, 0.0, -1.0, 0.0, 0.0, -1.0, 0.0, 0.0, -1.0, 0.0, 0.0, -1.0, 0.0, 0.0, -1.0, 0.0, 0.0, -1.0, 0.0, 0.0, -1.0, 0.0, 0.0, -1.0, 0.0, 0.0, -1.0, 0.0, 0.0, -1.0, 0.0, 0.0, -1.0, 0.0, 0.0, -1.0, 0.0, 0.0, -1.0, 0.0, 0.0, -1.0, 0.0, 0.0, -1.0, 0.0, 0.0, -1.0, 0.0, 0.0, -1.0, 0.0, 0.0, -1.0, 0.0, 0.0, -1.0, 0.0, 0.0, -1.0, 0.0, 0.0, -1.0, 0.0, 0.0, -1.0, 0.0, 0.0, -1.0, 0.0, 0.0, -1.0, 0.0, 0.0, -1.0, 0.0, 0.0, -1.0, 0.0, 0.0, -1.0, 0.0, 0.0, -1.0, 0.0, 0.0, -1.0, 0.0, 0.0, -1.0, 0.0, 0.0, -1.0, 0.0, 0.0, -1.0, 0.0, 0.0, -1.0, 0.0, 0.0, -1.0, 0.0, 0.0, -1.0, 0.0, 0.0, -1.0, 0.0, 0.0, -1.0, 0.0, 0.0, -1.0, 0.0, 0.0, -1.0, 0.0, 0.0, -1.0, 0.0, 0.0, -1.0, 0.0, 0.0, -1.0, 0.0, 0.0, -1.0, 0.0, 0.0, -1.0, 0.0, 0.0, -1.0, 0.0, 0.0, -1.0, 0.0, 0.0, -1.0, 0.0, 0.0, -1.0, 0.0, 0.0, -1.0, 0.0, 0.0, -1.0, 0.0, 0.0, -1.0, 0.0, 0.0, -1.0, 0.0, 0.0, -1.0, 0.0, 0.0, -1.0, 0.0, 0.0, -1.0, 0.0, 0.0, -1.0, 0.0, 0.0, -1.0, 0.0, 0.0, -1.0, 0.0, 0.0, -1.0, 0.0, 0.0, -1.0, 0.0, 0.0, -1.0, 0.0, 0.0, -1.0, 0.0, 0.0, -1.0, 0.0, 0.0, -1.0, 0.0, 0.0, -1.0, 0.0, 0.0, -1.0, 0.0, 0.0, -1.0, 0.0, 0.0, -1.0, 0.0, 0.0, -1.0, 0.0, 0.0, -1.0, 0.0, 0.0, -1.0, 0.0, 0.0, -1.0, 0.0, 0.0, -1.0, 0.0, 0.0, -1.0, 0.0, 0.0, -1.0, 0.0, 0.0, -1.0, 0.0, 0.0, -1.0, 0.0, 0.0, -1.0, 0.0, 0.0, -1.0, 0.0, 0.0, -1.0, 0.0, 0.0, -1.0, 0.0, 0.0, -1.0, 0.0, 0.0, -1.0, 0.0, 0.0, -1.0, 0.0, 0.0, -1.0, 0.0, 0.0, 0.0, 0.0, -1.0, 0.0, 0.0, -1.0, 0.0, 0.0, -1.0, 0.0, 0.0, -1.0, 0.0, 0.0, -1.0, 0.0, 0.0, -1.0, 0.0, 0.0, -1.0, 0.0, 0.0, -1.0, 0.0, 0.0, -1.0, 0.0, 0.0, -1.0, 0.0, 0.0, -1.0, 0.0, 0.0, -1.0, 0.0, 0.0, -1.0, 0.0, 0.0, -1.0, 0.0, 0.0, -1.0, 0.0, 0.0, -1.0, 0.0, 0.0, -1.0, 0.0, 0.0, -1.0, 0.0, 0.0, -1.0, 0.0, 0.0, -1.0, 0.0, 0.0, -1.0, 0.0, 0.0, -1.0, 0.0, 0.0, -1.0, 0.0, 0.0, -1.0, 0.0, 0.0, -1.0, 0.0, 0.0, -1.0, 0.0, 0.0, -1.0, 0.0, 0.0, -1.0, 0.0, 0.0, -1.0, 0.0, 0.0, -1.0, 0.0, 0.0, -1.0, 0.0, 0.0, -1.0, 0.0, 0.0, -1.0, 0.0, 0.0, -1.0, 0.0, 0.0, -1.0, 0.0, 0.0, -1.0, 0.0, 0.0, -1.0, 0.0, 0.0, -1.0, 0.0, 0.0, -1.0, 0.0, 0.0, -1.0, 0.0, 0.0, -1.0, 0.0, 0.0, -1.0, 0.0, 0.0, -1.0, 0.0, 0.0, -1.0, 0.0, 0.0, -1.0, 0.0, 0.0, -1.0, 0.0, 0.0, -1.0, 0.0, 0.0, -1.0, 0.0, 0.0, -1.0, 0.0, 0.0, -1.0, 0.0, 0.0, -1.0, 0.0, 0.0, -1.0, 0.0, 0.0, -1.0, 0.0, 0.0, -1.0, 0.0, 0.0, -1.0, 0.0, 0.0, -1.0, 0.0, 0.0, -1.0, 0.0, 0.0, -1.0, 0.0, 0.0, -1.0, 0.0, 0.0, -1.0, 0.0, 0.0, -1.0, 0.0, 0.0, -1.0, 0.0, 0.0, -1.0, 0.0, 0.0, -1.0, 0.0, 0.0, -1.0, 0.0, 0.0, -1.0, 0.0, 0.0, -1.0, 0.0, 0.0, -1.0, 0.0, 0.0, -1.0, 0.0, 0.0, -1.0, 0.0, 0.0, -1.0, 0.0, 0.0, -1.0, 0.0, 0.0, -1.0, 0.0, 0.0, -1.0, 0.0, 0.0, -1.0, 0.0, 0.0, -1.0, 0.0, 0.0, -1.0, 0.0, 0.0, -1.0, 0.0, 0.0, -1.0, 0.0, 0.0, -1.0, 0.0, 0.0, -1.0, 0.0, 0.0, -1.0, 0.0, 0.0, -1.0, 0.0, 0.0, -1.0, 0.0, 0.0, -1.0, 0.0, 0.0, -1.0, 0.0, 0.0, -1.0, 0.0, 0.0, -1.0, 0.0, 0.0, -1.0, 0.0, 0.0, -1.0, 0.0, 0.0, -1.0, 0.0, 0.0, -1.0, 0.0, 0.0, -1.0, 0.0, 0.0, -1.0, 0.0, 0.0, -1.0, 0.0, 0.0, -1.0, 0.0, 0.0, -1.0, 0.0, 0.0, -1.0, 0.0, 0.0, -1.0, 0.0, 0.0, -1.0, 0.0, 0.0, -1.0, 0.0, 0.0, -1.0, 0.0, 0.0, -1.0, 0.0, 0.0, -1.0, 0.0, 0.0, -1.0, 0.0, 0.0, -1.0, 0.0, 0.0, -1.0, 0.0, 0.0, -1.0, 0.0, 0.0, 1.0, 0.0, 0.0, 1.0, 0.0, 0.0, 1.0, 0.0, 0.0, 1.0, 0.0, 0.0, 1.0, 0.0, 0.0, 1.0, 0.0, 0.0, 1.0, 0.0, 0.0, 1.0, 0.0, 0.0, 1.0, 0.0, 0.0, 1.0, 0.0, 0.0, 1.0, 0.0, 0.0, 1.0, 0.0, 0.0, 1.0, 0.0, 0.0, 1.0, 0.0, 0.0, 1.0, 0.0, 0.0, 1.0, 0.0, 0.0, 1.0, 0.0, 0.0, 1.0, 0.0, 0.0, 1.0, 0.0, 0.0, 1.0, 0.0, 0.0, 1.0, 0.0, 0.0, 1.0, 0.0, 0.0, 1.0, 0.0, 0.0, 1.0, 0.0, 0.0, 1.0, 0.0, 0.0, 1.0, 0.0, 0.0, 1.0, 0.0, 0.0, 1.0, 0.0, 0.0, 1.0, 0.0, 0.0, 1.0, 0.0, 0.0, 1.0, 0.0, 0.0, 1.0, 0.0, 0.0, 1.0, 0.0, 0.0, 1.0, 0.0, 0.0, 1.0, 0.0, 0.0, 1.0, 0.0, 0.0, 1.0, 0.0, 0.0, 1.0, 0.0, 0.0, 1.0, 0.0, 0.0, 1.0, 0.0, 0.0, 1.0, 0.0, 0.0, 1.0, 0.0, 0.0, 1.0, 0.0, 0.0, 1.0, 0.0, 0.0, 1.0, 0.0, 0.0, 1.0, 0.0, 0.0, 1.0, 0.0, 0.0, 1.0, 0.0, 0.0, 1.0, 0.0, 0.0, 1.0, 0.0, 0.0, 1.0, 0.0, 0.0, 1.0, 0.0, 0.0, 1.0, 0.0, 0.0, 1.0, 0.0, 0.0, 1.0, 0.0, 0.0, 1.0, 0.0, 0.0, 1.0, 0.0, 0.0, 1.0, 0.0, 0.0, 1.0, 0.0, 0.0, 1.0, 0.0, 0.0, 1.0, 0.0, 0.0, 1.0, 0.0, 0.0, 1.0, 0.0, 0.0, 1.0, 0.0, 0.0, 1.0, 0.0, 0.0, 1.0, 0.0, 0.0, 1.0, 0.0, 0.0, 1.0, 0.0, 0.0, 1.0, 0.0, 0.0, 1.0, 0.0, 0.0, 1.0, 0.0, 0.0, 1.0, 0.0, 0.0, 1.0, 0.0, 0.0, 1.0, 0.0, 0.0, 1.0, 0.0, 0.0, 1.0, 0.0, 0.0, 1.0, 0.0, 0.0, 1.0, 0.0, 0.0, 1.0, 0.0, 0.0, 1.0, 0.0, 0.0, 1.0, 0.0, 0.0, 1.0, 0.0, 0.0, 1.0, 0.0, 0.0, 1.0, 0.0, 0.0, 1.0, 0.0, 0.0, 1.0, 0.0, 0.0, 1.0, 0.0, 0.0, 1.0, 0.0, 0.0, 1.0, 0.0, 0.0, 1.0, 0.0, 0.0, 1.0, 0.0, 0.0, 1.0, 0.0, 0.0, 1.0, 0.0, 0.0, 1.0, 0.0, 0.0, 1.0, 0.0, 0.0, 1.0, 0.0, 0.0, 1.0, 0.0, 0.0, 1.0, 0.0, 0.0, 1.0, 0.0, 0.0, 1.0, 0.0, 0.0, 1.0, 0.0, 0.0, 1.0, 0.0, 0.0, 1.0, 0.0, 0.0, 1.0, 0.0, 0.0, 1.0, 0.0, 0.0, 1.0, 0.0, 0.0, 1.0, 0.0, 0.0, 1.0, 0.0, 0.0, 1.0, 0.0, 0.0, 1.0, 0.0, 0.0, 1.0, 0.0, 0.0, 1.0, 0.0, 0.0, 1.0, 0.0, 0.0, 1.0, 0.0, 0.0, 1.0, 0.0, 0.0, 1.0, 0.0, 0.0, 1.0, 0.0, 0.0, 1.0, 0.0, 0.0, 1.0, 0.0, 0.0, 1.0])] * 3)])

# ---- objects
ob_truck = bpy.data.objects.new('Truck', me_truck)

# ---- transforms, parenting, visibility, modifiers, constraints
ob_truck.location = (0.0, 0.0, 0.0)
ob_truck.rotation_euler = (1.571, -0.0, 0.0)

# ---- collection membership
col_collection.objects.link(ob_truck)

# ---- scene / render settings (as saved in the file)
scene.frame_start = 1; scene.frame_end = 250; scene.frame_set(1)
scene.render.engine = 'BLENDER_EEVEE_NEXT'
scene.cycles.sampling_pattern = 'TABULATED_SOBOL'
bpy.context.view_layer.update()

# ---- added for rendering (the .blend has no active camera and no usable light): camera, sun
cam_auto = bpy.data.cameras.new('AutoCamera')
cam_auto.lens = 50.0
cam_auto.sensor_width = 36.0
cam_auto.clip_end = 1000.0
ob_auto_camera = bpy.data.objects.new('AutoCamera', cam_auto)
scene.collection.objects.link(ob_auto_camera)
ob_auto_camera.location = (3.19287, -3.83144, 3.2143)
ob_auto_camera.rotation_euler = (1.09748, -7.21219e-08, 0.694738)
scene.camera = ob_auto_camera
light_auto_sun = bpy.data.lights.new('AutoSun', 'SUN')
light_auto_sun.energy = 3.0
light_auto_sun.angle = 0.0523599
ob_auto_sun = bpy.data.objects.new('AutoSun', light_auto_sun)
scene.collection.objects.link(ob_auto_sun)
ob_auto_sun.rotation_euler = (0.872665, 0.174533, 0.523599)
bpy.context.view_layer.update()
